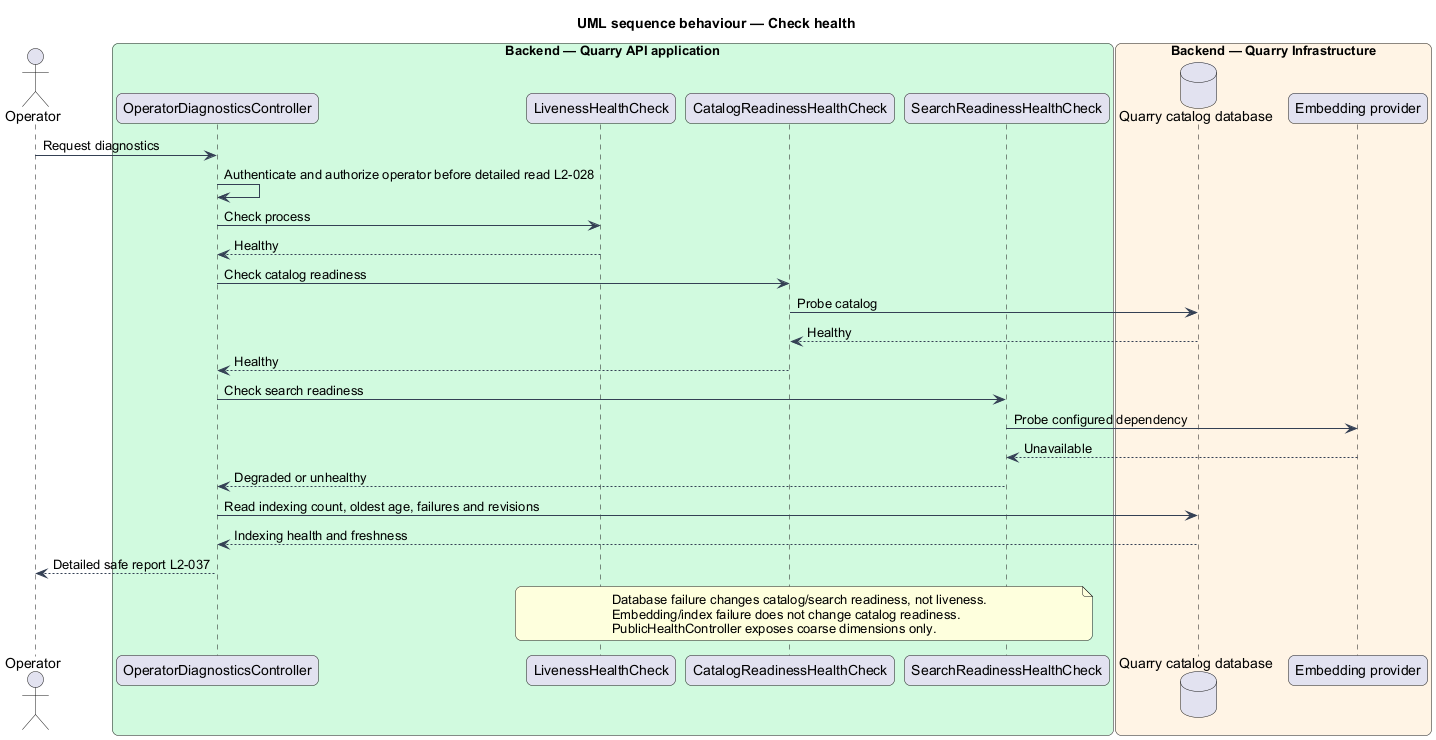

The diagram above was rendered by PlantUML. Its source (embedded in the PNG):
@startuml
title UML sequence behaviour — Check health
skinparam backgroundColor #FFFFFF
skinparam shadowing false
skinparam roundcorner 12
skinparam defaultFontName Arial
skinparam ArrowColor #344054
skinparam rectangle {
  BorderColor #344054
  FontColor #101828
}
skinparam package {
  BorderColor #667085
  FontColor #101828
  BackgroundColor #F9FAFB
}
actor "Operator" as operator
box "Backend — Quarry API application" #D1FADF
participant "OperatorDiagnosticsController" as controller
participant "LivenessHealthCheck" as live
participant "CatalogReadinessHealthCheck" as catalog
participant "SearchReadinessHealthCheck" as search
end box
box "Backend — Quarry Infrastructure" #FFF4E5
database "Quarry catalog database" as db
participant "Embedding provider" as embedding
end box
operator -> controller : Request diagnostics
controller -> controller : Authenticate and authorize operator before detailed read L2-028
controller -> live : Check process
live --> controller : Healthy
controller -> catalog : Check catalog readiness
catalog -> db : Probe catalog
db --> catalog : Healthy
catalog --> controller : Healthy
controller -> search : Check search readiness
search -> embedding : Probe configured dependency
embedding --> search : Unavailable
search --> controller : Degraded or unhealthy
controller -> db : Read indexing count, oldest age, failures and revisions
db --> controller : Indexing health and freshness
controller --> operator : Detailed safe report L2-037
note over live, search : Database failure changes catalog/search readiness, not liveness.\nEmbedding/index failure does not change catalog readiness.\nPublicHealthController exposes coarse dimensions only.
@enduml